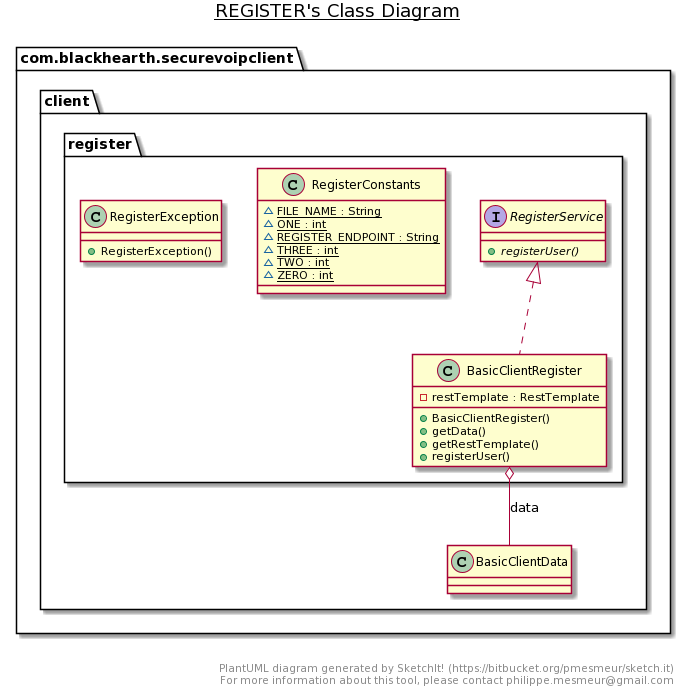

The diagram above was rendered by PlantUML. Its source (embedded in the PNG):
@startuml
title __REGISTER's Class Diagram__\n

  namespace com.blackhearth.securevoipclient {
    namespace client {
      namespace register {
        class com.blackhearth.securevoipclient.client.register.BasicClientRegister {
            - restTemplate : RestTemplate
            + BasicClientRegister()
            + getData()
            + getRestTemplate()
            + registerUser()
        }
      }
    }
  }
  

  namespace com.blackhearth.securevoipclient {
    namespace client {
      namespace register {
        class com.blackhearth.securevoipclient.client.register.RegisterConstants {
            {static} ~ FILE_NAME : String
            {static} ~ ONE : int
            {static} ~ REGISTER_ENDPOINT : String
            {static} ~ THREE : int
            {static} ~ TWO : int
            {static} ~ ZERO : int
        }
      }
    }
  }
  

  namespace com.blackhearth.securevoipclient {
    namespace client {
      namespace register {
        class com.blackhearth.securevoipclient.client.register.RegisterException {
            + RegisterException()
        }
      }
    }
  }
  

  namespace com.blackhearth.securevoipclient {
    namespace client {
      namespace register {
        interface com.blackhearth.securevoipclient.client.register.RegisterService {
            {abstract} + registerUser()
        }
      }
    }
  }
  

  com.blackhearth.securevoipclient.client.register.BasicClientRegister .up.|> com.blackhearth.securevoipclient.client.register.RegisterService
  com.blackhearth.securevoipclient.client.register.BasicClientRegister o-- com.blackhearth.securevoipclient.client.BasicClientData : data


right footer


PlantUML diagram generated by SketchIt! (https://bitbucket.org/pmesmeur/sketch.it)
For more information about this tool, please contact philippe.mesmeur@gmail.com
endfooter
@enduml